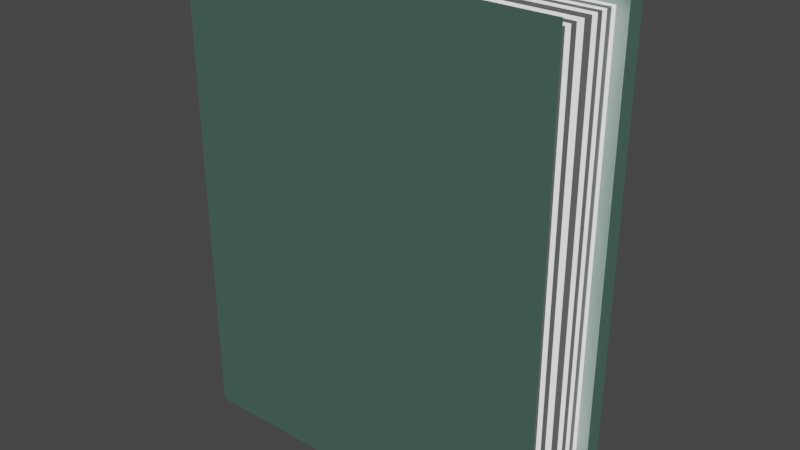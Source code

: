 # Source: book.blend  (saved by Blender 3.4.6; exported with 4.5.12 LTS)
import bpy
from mathutils import Matrix  # noqa: F401  (used for matrix-valued properties, if any)

bpy.ops.wm.read_factory_settings(use_empty=True)
scene = bpy.context.scene
scene.name = 'Scene'

# ---- collections
col_collection = bpy.data.collections.new('Collection'); scene.collection.children.link(col_collection)

# ---- materials (node trees are filled in below, after node groups)
mat_material_004 = bpy.data.materials.new('Material.004')
mat_material_004.use_transparent_shadow = False
mat_material_005 = bpy.data.materials.new('Material.005')
mat_material_005.use_transparent_shadow = False
mat_material_006 = bpy.data.materials.new('Material.006')
mat_material_006.use_transparent_shadow = False

# ---- node groups
ng_auto_smooth = bpy.data.node_groups.new('Auto Smooth', 'GeometryNodeTree')
_s = ng_auto_smooth.interface.new_socket(name='Geometry', in_out='OUTPUT', socket_type='NodeSocketGeometry')
_s = ng_auto_smooth.interface.new_socket(name='Geometry', in_out='INPUT', socket_type='NodeSocketGeometry')
_s = ng_auto_smooth.interface.new_socket(name='Angle', in_out='INPUT', socket_type='NodeSocketFloat')
_s.subtype = 'ANGLE'
_s.min_value = 0.0
_s.max_value = 3.142
ng_auto_smooth.is_modifier = True
_N = ng_auto_smooth.nodes; _L = ng_auto_smooth.links
n0 = _N.new('NodeGroupOutput'); n0.name = 'Group Output'; n0.location = (480, -100)
n1 = _N.new('NodeGroupInput'); n1.name = 'Group Input'; n1.location = (-420, -300)
n2 = _N.new('NodeGroupInput'); n2.name = 'Group Input.001'; n2.location = (-60, -100)
n3 = _N.new('GeometryNodeSetShadeSmooth'); n3.name = 'Set Shade Smooth'; n3.location = (120, -100)
n3.domain = 'EDGE'
n4 = _N.new('GeometryNodeSetShadeSmooth'); n4.name = 'Set Shade Smooth.001'; n4.location = (300, -100)
n5 = _N.new('GeometryNodeInputMeshEdgeAngle'); n5.name = 'Edge Angle'; n5.location = (-420, -220)
n6 = _N.new('GeometryNodeInputEdgeSmooth'); n6.name = 'Is Edge Smooth'; n6.location = (-60, -160)
n7 = _N.new('GeometryNodeInputShadeSmooth'); n7.name = 'Is Face Smooth'; n7.location = (-240, -340)
n8 = _N.new('FunctionNodeBooleanMath'); n8.name = 'Boolean Math'; n8.location = (-60, -220)
n9 = _N.new('FunctionNodeCompare'); n9.name = 'Compare'; n9.location = (-240, -180)
n9.operation = 'LESS_EQUAL'
_L.new(n5.outputs[0], n9.inputs[0])
_L.new(n4.outputs[0], n0.inputs[0])
_L.new(n1.outputs[1], n9.inputs[1])
_L.new(n9.outputs[0], n8.inputs[0])
_L.new(n7.outputs[0], n8.inputs[1])
_L.new(n2.outputs[0], n3.inputs[0])
_L.new(n6.outputs[0], n3.inputs[1])
_L.new(n3.outputs[0], n4.inputs[0])
_L.new(n8.outputs[0], n3.inputs[2])
n0.is_active_output = True

# ---- material node trees
mat_material_004.use_nodes = True; mat_material_004.node_tree.nodes.clear()
_N = mat_material_004.node_tree.nodes; _L = mat_material_004.node_tree.links
n0 = _N.new('ShaderNodeBsdfPrincipled'); n0.name = 'Principled BSDF'; n0.location = (10, 300)
n0.distribution = 'GGX'
n0.subsurface_method = 'RANDOM_WALK_SKIN'
n0.inputs[3].default_value = 1.45
n0.inputs[28].default_value = 1.0
n1 = _N.new('ShaderNodeOutputMaterial'); n1.name = 'Material Output'; n1.location = (300, 300)
_L.new(n0.outputs[0], n1.inputs[0])
n1.is_active_output = True
mat_material_005.use_nodes = True; mat_material_005.node_tree.nodes.clear()
_N = mat_material_005.node_tree.nodes; _L = mat_material_005.node_tree.links
n0 = _N.new('ShaderNodeBsdfPrincipled'); n0.name = 'Principled BSDF'; n0.location = (10, 300)
n0.distribution = 'GGX'
n0.subsurface_method = 'RANDOM_WALK_SKIN'
n0.inputs[3].default_value = 1.45
n0.inputs[27].default_value = (0.03967, 0.03967, 0.03967, 1.0)
n0.inputs[28].default_value = 1.0
n1 = _N.new('ShaderNodeOutputMaterial'); n1.name = 'Material Output'; n1.location = (300, 300)
_L.new(n0.outputs[0], n1.inputs[0])
n1.is_active_output = True
mat_material_006.use_nodes = True; mat_material_006.node_tree.nodes.clear()
_N = mat_material_006.node_tree.nodes; _L = mat_material_006.node_tree.links
n0 = _N.new('ShaderNodeBsdfPrincipled'); n0.name = 'Principled BSDF'; n0.location = (10, 300)
n0.distribution = 'GGX'
n0.subsurface_method = 'RANDOM_WALK_SKIN'
n0.inputs[3].default_value = 1.45
n0.inputs[27].default_value = (0.0, 0.03738, 0.02281, 1.0)
n0.inputs[28].default_value = 1.0
n1 = _N.new('ShaderNodeOutputMaterial'); n1.name = 'Material Output'; n1.location = (300, 300)
_L.new(n0.outputs[0], n1.inputs[0])
n1.is_active_output = True

# ---- world
world_world = bpy.data.worlds.new('World'); scene.world = world_world
world_world.use_nodes = True; world_world.node_tree.nodes.clear()
_N = world_world.node_tree.nodes; _L = world_world.node_tree.links
n0 = _N.new('ShaderNodeOutputWorld'); n0.name = 'World Output'; n0.location = (300, 300)
n1 = _N.new('ShaderNodeBackground'); n1.name = 'Background'; n1.location = (10, 300)
n1.inputs[0].default_value = (0.05088, 0.05088, 0.05088, 1.0)
_L.new(n1.outputs[0], n0.inputs[0])
n0.is_active_output = True
world_world.color = (0.05088, 0.05088, 0.05088)
world_world.use_sun_shadow = False
world_world.sun_shadow_jitter_overblur = 0.0

# ---- meshes
me_plane_004 = bpy.data.meshes.new('Plane.004')
me_plane_004.from_pydata([(-0.1571, 4.637, 3.552), (-0.1571, 3.844, 3.552), (-0.1571, 4.637, 3.772), (-0.1571, 3.844, 3.772), (-0.7701, 4.637, 3.552), (-0.7701, 3.844, 3.552), (-0.7701, 4.637, 3.772), (-0.7701, 3.844, 3.772), (-0.7405, 3.844, 3.552), (-0.7405, 4.637, 3.552), (-0.7405, 3.844, 3.772), (-0.7405, 4.637, 3.772), (-0.1571, 4.637, 3.584), (-0.1571, 4.637, 3.74), (-0.1571, 3.844, 3.74), (-0.1571, 3.844, 3.584), (-0.7701, 4.637, 3.74), (-0.7701, 4.637, 3.584), (-0.7701, 3.844, 3.584), (-0.7701, 3.844, 3.74), (-0.7405, 3.844, 3.584), (-0.7405, 3.844, 3.74), (-0.7405, 4.637, 3.584), (-0.7405, 4.637, 3.74), (-0.1766, 4.614, 3.584), (-0.1766, 4.614, 3.74), (-0.1766, 3.869, 3.74), (-0.1766, 3.869, 3.584), (-0.7405, 3.869, 3.584), (-0.7405, 3.869, 3.74), (-0.7405, 4.614, 3.584), (-0.7405, 4.614, 3.74), (-0.7405, 3.869, 3.727), (-0.7405, 3.869, 3.595), (-0.7405, 4.614, 3.595), (-0.7405, 4.614, 3.727), (-0.1766, 3.869, 3.727), (-0.1766, 3.869, 3.595), (-0.1766, 4.614, 3.727), (-0.1766, 4.614, 3.595), (-0.7405, 3.869, 3.714), (-0.7405, 3.869, 3.606), (-0.1766, 3.869, 3.606), (-0.1766, 3.869, 3.714), (-0.1766, 4.614, 3.606), (-0.1766, 4.614, 3.714), (-0.7405, 4.614, 3.606), (-0.7405, 4.614, 3.714), (-0.7405, 3.869, 3.659), (-0.7405, 4.614, 3.659), (-0.1766, 3.869, 3.659), (-0.1766, 4.614, 3.659), (-0.7405, 4.614, 3.617), (-0.7405, 4.614, 3.702), (-0.1766, 4.614, 3.702), (-0.1766, 4.614, 3.617), (-0.1766, 3.869, 3.702), (-0.1766, 3.869, 3.617), (-0.7405, 3.869, 3.702), (-0.7405, 3.869, 3.617), (-0.7405, 4.614, 3.628), (-0.7405, 4.614, 3.689), (-0.1766, 4.614, 3.628), (-0.1766, 4.614, 3.689), (-0.1766, 3.869, 3.689), (-0.1766, 3.869, 3.628), (-0.7405, 3.869, 3.689), (-0.7405, 3.869, 3.628), (-0.7405, 3.869, 3.676), (-0.7405, 3.869, 3.641), (-0.1766, 3.869, 3.641), (-0.1766, 3.869, 3.676), (-0.1766, 4.614, 3.676), (-0.1766, 4.614, 3.641), (-0.7405, 4.614, 3.641), (-0.7405, 4.614, 3.676)], [], [(10, 21, 14, 3), (11, 6, 7, 10), (17, 16, 23, 22), (9, 0, 1, 8), (13, 2, 3, 14), (6, 16, 19, 7), (20, 8, 1, 15), (22, 9, 4, 17), (17, 4, 5, 18), (11, 23, 16, 6), (20, 21, 19, 18), (35, 38, 25, 31), (18, 19, 16, 17), (0, 12, 15, 1), (36, 26, 29, 32), (2, 13, 23, 11), (12, 0, 9, 22), (18, 5, 8, 20), (4, 9, 8, 5), (2, 11, 10, 3), (7, 19, 21, 10), (37, 27, 24, 39), (26, 36, 38, 25), (30, 34, 39, 24), (39, 44, 42, 37), (44, 39, 34, 46), (38, 45, 47, 35), (27, 37, 33, 28), (45, 38, 36, 43), (41, 33, 37, 42), (43, 56, 54, 45), (56, 43, 40, 58), (42, 57, 59, 41), (32, 40, 43, 36), (63, 54, 56, 64), (57, 42, 44, 55), (53, 47, 45, 54), (60, 74, 73, 62), (55, 62, 65, 57), (54, 63, 61, 53), (46, 52, 55, 44), (58, 66, 64, 56), (67, 59, 57, 65), (68, 48, 50, 71), (70, 65, 62, 73), (64, 71, 72, 63), (62, 55, 52, 60), (71, 64, 66, 68), (75, 61, 63, 72), (51, 72, 71, 50), (51, 73, 74, 49), (48, 69, 70, 50), (65, 70, 69, 67), (72, 51, 49, 75), (73, 51, 50, 70)])
me_plane_004.polygons.foreach_set('material_index', [2, 2, 2, 2, 2, 2, 2, 2, 2, 2, 0, 1, 2, 2, 1, 2, 2, 0, 2, 2, 0, 0, 1, 0, 1, 1, 0, 0, 0, 1, 1, 1, 0, 0, 0, 0, 1, 0, 1, 0, 0, 0, 1, 0, 0, 1, 1, 1, 1, 0, 1, 1, 0, 0, 1])
_uv = me_plane_004.uv_layers.new(name='UVMap')
_uv.uv.foreach_set('vector', [0.6371, 0.5, 0.6371, 0.5366, 0.875, 0.5366, 0.875, 0.5, 0.375, 0.4879, 0.375, 0.5, 0.625, 0.5, 0.625, 0.4879, 0.375, 0.7135, 0.375, 0.5366, 0.3629, 0.5366, 0.3629, 0.7135, 0.375, 0.7621, 0.375, 1.0, 0.625, 1.0, 0.625, 0.7621, 0.375, 0.2134, 0.375, 0.25, 0.625, 0.25, 0.625, 0.2134, 0.375, 0.5, 0.375, 0.5366, 0.625, 0.5366, 0.625, 0.5, 0.6371, 0.7135, 0.6371, 0.75, 0.875, 0.75, 0.875, 0.7135, 0.3629, 0.7135, 0.3629, 0.75, 0.375, 0.75, 0.375, 0.7135, 0.375, 0.7135, 0.375, 0.75, 0.625, 0.75, 0.625, 0.7135, 0.3629, 0.5, 0.3629, 0.5366, 0.375, 0.5366, 0.375, 0.5, 0.6371, 0.7135, 0.6371, 0.5366, 0.625, 0.5366, 0.625, 0.7135, 0.3629, 0.5511, 0.125, 0.5511, 0.125, 0.5366, 0.3629, 0.5366, 0.625, 0.7135, 0.625, 0.5366, 0.375, 0.5366, 0.375, 0.7135, 0.375, 0.0, 0.375, 0.03651, 0.625, 0.03651, 0.625, 0.0, 0.875, 0.5511, 0.875, 0.5366, 0.6371, 0.5366, 0.6371, 0.5511, 0.125, 0.5, 0.125, 0.5366, 0.3629, 0.5366, 0.3629, 0.5, 0.125, 0.7135, 0.125, 0.75, 0.3629, 0.75, 0.3629, 0.7135, 0.625, 0.7135, 0.625, 0.75, 0.6371, 0.75, 0.6371, 0.7135, 0.375, 0.75, 0.375, 0.7621, 0.625, 0.7621, 0.625, 0.75, 0.375, 0.25, 0.375, 0.4879, 0.625, 0.4879, 0.625, 0.25, 0.625, 0.5, 0.625, 0.5366, 0.6371, 0.5366, 0.6371, 0.5, 0.625, 0.04854, 0.625, 0.03651, 0.375, 0.03651, 0.375, 0.04854, 0.625, 0.2134, 0.625, 0.1989, 0.375, 0.1989, 0.375, 0.2134, 0.3629, 0.7135, 0.3629, 0.7015, 0.125, 0.7015, 0.125, 0.7135, 0.375, 0.04854, 0.375, 0.06175, 0.625, 0.06175, 0.625, 0.04854, 0.125, 0.6882, 0.125, 0.7015, 0.3629, 0.7015, 0.3629, 0.6882, 0.125, 0.5511, 0.125, 0.5651, 0.3629, 0.5651, 0.3629, 0.5511, 0.875, 0.7135, 0.875, 0.7015, 0.6371, 0.7015, 0.6371, 0.7135, 0.375, 0.1849, 0.375, 0.1989, 0.625, 0.1989, 0.625, 0.1849, 0.6371, 0.6882, 0.6371, 0.7015, 0.875, 0.7015, 0.875, 0.6882, 0.625, 0.1849, 0.625, 0.1706, 0.375, 0.1706, 0.375, 0.1849, 0.875, 0.5794, 0.875, 0.5651, 0.6371, 0.5651, 0.6371, 0.5794, 0.875, 0.6882, 0.875, 0.6762, 0.6371, 0.6762, 0.6371, 0.6882, 0.6371, 0.5511, 0.6371, 0.5651, 0.875, 0.5651, 0.875, 0.5511, 0.375, 0.1559, 0.375, 0.1706, 0.625, 0.1706, 0.625, 0.1559, 0.625, 0.07379, 0.625, 0.06175, 0.375, 0.06175, 0.375, 0.07379, 0.3629, 0.5794, 0.3629, 0.5651, 0.125, 0.5651, 0.125, 0.5794, 0.3629, 0.6635, 0.3629, 0.6483, 0.125, 0.6483, 0.125, 0.6635, 0.375, 0.07379, 0.375, 0.08653, 0.625, 0.08653, 0.625, 0.07379, 0.125, 0.5794, 0.125, 0.5941, 0.3629, 0.5941, 0.3629, 0.5794, 0.3629, 0.6882, 0.3629, 0.6762, 0.125, 0.6762, 0.125, 0.6882, 0.6371, 0.5794, 0.6371, 0.5941, 0.875, 0.5941, 0.875, 0.5794, 0.6371, 0.6635, 0.6371, 0.6762, 0.875, 0.6762, 0.875, 0.6635, 0.6371, 0.6093, 0.6371, 0.6285, 0.875, 0.6285, 0.875, 0.6093, 0.625, 0.1017, 0.625, 0.08653, 0.375, 0.08653, 0.375, 0.1017, 0.625, 0.1559, 0.625, 0.1407, 0.375, 0.1407, 0.375, 0.1559, 0.125, 0.6635, 0.125, 0.6762, 0.3629, 0.6762, 0.3629, 0.6635, 0.875, 0.6093, 0.875, 0.5941, 0.6371, 0.5941, 0.6371, 0.6093, 0.3629, 0.6093, 0.3629, 0.5941, 0.125, 0.5941, 0.125, 0.6093, 0.375, 0.1215, 0.375, 0.1407, 0.625, 0.1407, 0.625, 0.1215, 0.125, 0.6285, 0.125, 0.6483, 0.3629, 0.6483, 0.3629, 0.6285, 0.6371, 0.6285, 0.6371, 0.6483, 0.875, 0.6483, 0.875, 0.6285, 0.875, 0.6635, 0.875, 0.6483, 0.6371, 0.6483, 0.6371, 0.6635, 0.125, 0.6093, 0.125, 0.6285, 0.3629, 0.6285, 0.3629, 0.6093, 0.375, 0.1017, 0.375, 0.1215, 0.625, 0.1215, 0.625, 0.1017])
me_plane_004.materials.append(mat_material_004)
me_plane_004.materials.append(mat_material_005)
me_plane_004.materials.append(mat_material_006)
me_plane_004.update()

# ---- objects
ob_plane = bpy.data.objects.new('Plane', me_plane_004)

# ---- transforms, parenting, visibility, modifiers, constraints
ob_plane.location = (0.0, 0.0, 0.0)
ob_plane.rotation_euler = (1.571, -0.0, 0.0)
_m = ob_plane.modifiers.new('Auto Smooth', 'NODES')
_m.node_group = ng_auto_smooth
_gi = [s.identifier for s in ng_auto_smooth.interface.items_tree if s.item_type == 'SOCKET' and s.in_out == 'INPUT']
_m[_gi[1]] = 0.5236  # Angle

# ---- collection membership
col_collection.objects.link(ob_plane)

# ---- scene / render settings (as saved in the file)
scene.frame_start = 1; scene.frame_end = 250; scene.frame_set(0)
scene.render.engine = 'BLENDER_EEVEE_NEXT'
scene.cycles.sampling_pattern = 'TABULATED_SOBOL'
scene.cycles.use_light_tree = False
scene.view_settings.view_transform = 'Filmic'
bpy.context.view_layer.update()

# ---- added for rendering (the .blend has no active camera): camera
cam_auto = bpy.data.cameras.new('AutoCamera')
cam_auto.lens = 50.0
cam_auto.sensor_width = 36.0
cam_auto.clip_end = 1000.0
ob_auto_camera = bpy.data.objects.new('AutoCamera', cam_auto)
scene.collection.objects.link(ob_auto_camera)
ob_auto_camera.location = (0.48575, -4.80099, 5.0001)
ob_auto_camera.rotation_euler = (1.09748, -7.21219e-08, 0.694738)
scene.camera = ob_auto_camera
bpy.context.view_layer.update()
